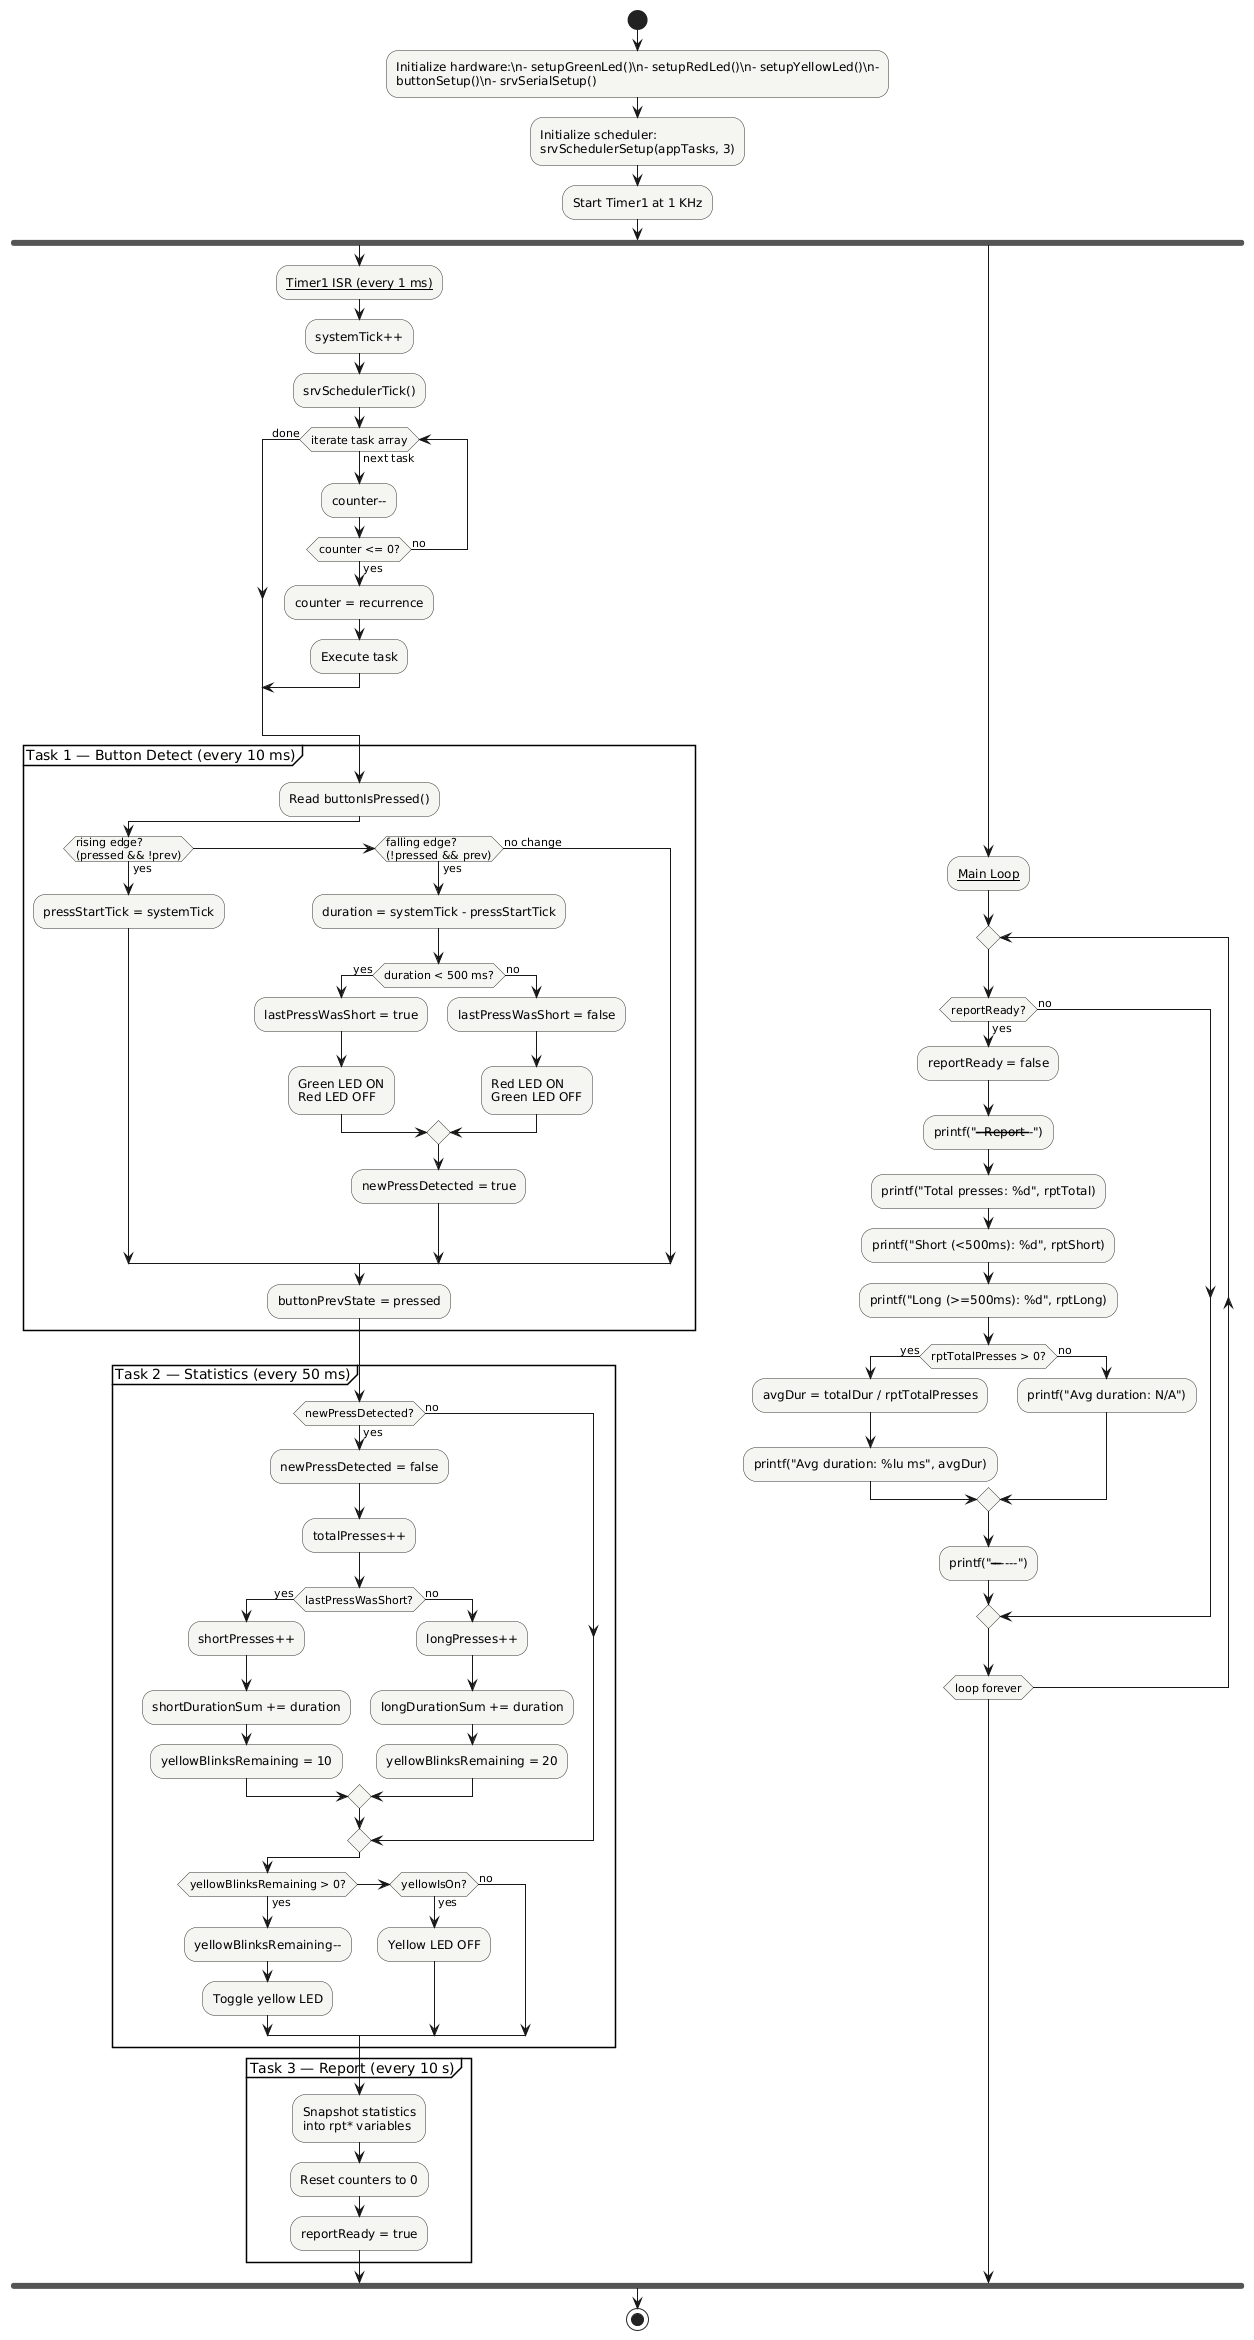

The diagram above was rendered by PlantUML. Its source (embedded in the PNG):
@startuml
skinparam backgroundColor white
  skinparam shadowing false
  skinparam activityBackgroundColor #f5f5f2
  skinparam activityBorderColor #333333

  start

  :Initialize hardware:\n- setupGreenLed()\n- setupRedLed()\n- setupYellowLed()\n-
  buttonSetup()\n- srvSerialSetup();

  :Initialize scheduler:\nsrvSchedulerSetup(appTasks, 3);

  :Start Timer1 at 1 KHz;

  fork
    :__Timer1 ISR (every 1 ms)__;
    :systemTick++;

    :srvSchedulerTick();

    while (iterate task array) is (next task)
      :counter--;
      if (counter <= 0?) then (yes)
        :counter = recurrence;
        :Execute task;
        break
      else (no)
      endif
    endwhile (done)

    partition "Task 1 — Button Detect (every 10 ms)" {
      :Read buttonIsPressed();
      if (rising edge?\n(pressed && !prev)) then (yes)
        :pressStartTick = systemTick;
      elseif (falling edge?\n(!pressed && prev)) then (yes)
        :duration = systemTick - pressStartTick;
        if (duration < 500 ms?) then (yes)
          :lastPressWasShort = true;
          :Green LED ON\nRed LED OFF;
        else (no)
          :lastPressWasShort = false;
          :Red LED ON\nGreen LED OFF;
        endif
        :newPressDetected = true;
      else (no change)
      endif
      :buttonPrevState = pressed;
    }

    partition "Task 2 — Statistics (every 50 ms)" {
      if (newPressDetected?) then (yes)
        :newPressDetected = false;
        :totalPresses++;
        if (lastPressWasShort?) then (yes)
          :shortPresses++;
          :shortDurationSum += duration;
          :yellowBlinksRemaining = 10;
        else (no)
          :longPresses++;
          :longDurationSum += duration;
          :yellowBlinksRemaining = 20;
        endif
      else (no)
      endif

      if (yellowBlinksRemaining > 0?) then (yes)
        :yellowBlinksRemaining--;
        :Toggle yellow LED;
      elseif (yellowIsOn?) then (yes)
        :Yellow LED OFF;
      else (no)
      endif
    }

    partition "Task 3 — Report (every 10 s)" {
      :Snapshot statistics\ninto rpt* variables;
      :Reset counters to 0;
      :reportReady = true;
    }

  fork again
    :__Main Loop__;
    repeat
      if (reportReady?) then (yes)
        :reportReady = false;
        :printf("--- Report ---");
        :printf("Total presses: %d", rptTotal);
        :printf("Short (<500ms): %d", rptShort);
        :printf("Long (>=500ms): %d", rptLong);
        if (rptTotalPresses > 0?) then (yes)
          :avgDur = totalDur / rptTotalPresses;
          :printf("Avg duration: %lu ms", avgDur);
        else (no)
          :printf("Avg duration: N/A");
        endif
        :printf("--------------");
      else (no)
      endif
    repeat while (loop forever)
  end fork

  stop
@enduml